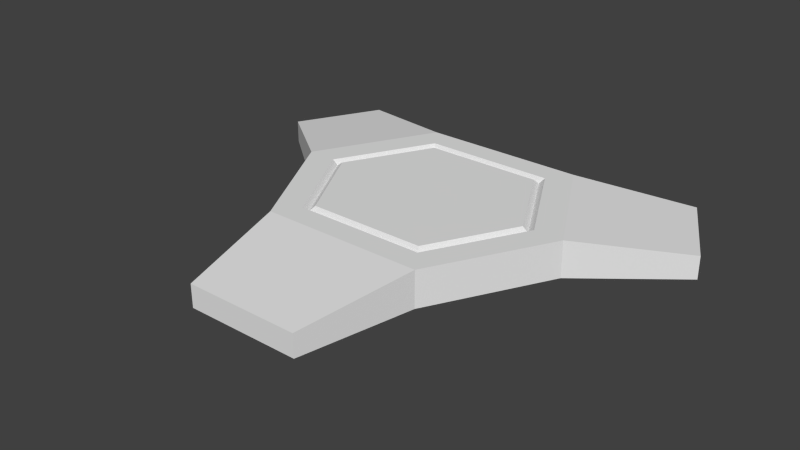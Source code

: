 # Source: Button.blend  (saved by Blender 2.74.0; exported with 4.5.12 LTS)
import bpy
from mathutils import Matrix  # noqa: F401  (used for matrix-valued properties, if any)

bpy.ops.wm.read_factory_settings(use_empty=True)
scene = bpy.context.scene
scene.name = 'Main'

# ---- collections
col_collection_1 = bpy.data.collections.new('Collection 1'); scene.collection.children.link(col_collection_1)

# ---- images (referenced by path relative to the original .blend; pixels are not part of the script)
import os
ASSET_DIR = os.environ.get("B2B_ASSET_DIR", "")  # directory of the original .blend (textures are referenced by path, not embedded)
HERE = os.path.dirname(os.path.abspath(__file__))  # packed textures are extracted next to this script under _unpacked/

def load_image(name, relpath, width, height, colorspace="sRGB"):
    """Load a texture the original file referenced (path relative to the .blend, or extracted next to this script)."""
    p = next((c for c in (os.path.join(HERE, relpath), os.path.join(ASSET_DIR, relpath)) if relpath and os.path.exists(c)), "")
    if p:
        img = bpy.data.images.load(p, check_existing=True)
        img.name = name
    else:  # same state as the original file: an image datablock whose file is absent (Cycles renders it pink)
        img = bpy.data.images.new(name, width, height)
        img.source = "FILE"
        img.filepath = "//" + (relpath or name)
    img.colorspace_settings.name = colorspace
    return img
img_button_001 = load_image('Button.001', 'ButtonIllumination-ColorMap.png', 1024, 1024, 'sRGB')

# ---- materials (node trees are filled in below, after node groups)
mat_buttonmaterial_001 = bpy.data.materials.new('ButtonMaterial.001')
mat_buttonmaterial_001.alpha_threshold = 0.0
mat_buttonmaterial_001.roughness = 0.5

# ---- material node trees
mat_buttonmaterial_001.use_nodes = True; mat_buttonmaterial_001.node_tree.nodes.clear()
_N = mat_buttonmaterial_001.node_tree.nodes; _L = mat_buttonmaterial_001.node_tree.links
n0 = _N.new('ShaderNodeOutputMaterial'); n0.name = 'Material Output'; n0.location = (300, 300)
n1 = _N.new('ShaderNodeBsdfDiffuse'); n1.name = 'Diffuse BSDF'; n1.location = (10, 300)
n2 = _N.new('ShaderNodeTexImage'); n2.name = 'Image Texture'; n2.location = (-158, 311)
n2.width = 140
n2.image = img_button_001
_L.new(n1.outputs[0], n0.inputs[0])
n0.is_active_output = True

# ---- world
world_world = bpy.data.worlds.new('World'); scene.world = world_world
world_world.color = (0.05088, 0.05088, 0.05088)
world_world.use_sun_shadow = False
world_world.sun_shadow_jitter_overblur = 0.0
world_world.cycles.sampling_method = 'MANUAL'
world_world.cycles.sample_map_resolution = 256

# ---- meshes
me_buttonmesh_001 = bpy.data.meshes.new('ButtonMesh.001')
me_buttonmesh_001.from_pydata([(-1.8, -2.6, 0.0), (-1.8, -2.6, 0.8), (-1.8, 2.6, 0.0), (-1.8, 2.6, 0.8), (1.8, -2.6, 0.0), (1.8, -2.6, 0.8), (1.8, 2.6, 0.0), (1.8, 2.6, 0.8), (-3.2, 0.0, 0.8), (-3.2, 0.0, 0.0), (3.2, 0.0, 0.8), (3.2, 0.0, 0.0), (-1.26, -5.1, 0.0), (-1.26, -5.1, 0.5), (-5.19, 1.59, 0.5), (-4.21, 3.41, 0.5), (-4.21, 3.41, 0.0), (4.21, 3.41, 0.5), (4.21, 3.41, 0.0), (1.26, -5.1, 0.5), (1.26, -5.1, 0.0), (5.19, 1.59, 0.0), (-5.19, 1.59, 0.0), (5.19, 1.59, 0.5), (-2.56, 0.0, 0.8), (-1.44, 2.08, 0.8), (1.44, 2.08, 0.8), (2.56, 0.0, 0.8), (1.44, -2.08, 0.8), (-1.44, -2.08, 0.8), (-2.304, 0.0, 0.8), (-1.296, 1.872, 0.8), (1.296, 1.872, 0.8), (2.304, 0.0, 0.8), (1.296, -1.872, 0.8), (-1.296, -1.872, 0.8), (2.432, 0.0, 0.7), (1.368, 1.976, 0.7), (-2.432, 0.0, 0.7), (-1.368, -1.976, 0.7), (1.368, -1.976, 0.7), (-1.368, 1.976, 0.7)], [], [(7, 10, 23, 17), (3, 7, 6, 2), (10, 5, 4, 11), (10, 11, 21, 23), (9, 2, 6, 11), (8, 1, 29, 24), (10, 7, 26, 27), (0, 9, 11, 4), (9, 8, 14, 22), (1, 8, 9, 0), (14, 15, 16, 22), (19, 13, 12, 20), (17, 23, 21, 18), (2, 9, 22, 16), (0, 4, 20, 12), (5, 1, 13, 19), (11, 6, 18, 21), (4, 5, 19, 20), (6, 7, 17, 18), (3, 2, 16, 15), (8, 3, 15, 14), (1, 0, 12, 13), (38, 39, 35, 30), (36, 37, 32, 33), (1, 5, 28, 29), (5, 10, 27, 28), (7, 3, 25, 26), (3, 8, 24, 25), (33, 32, 31, 30), (34, 33, 30, 35), (39, 40, 34, 35), (40, 36, 33, 34), (37, 41, 31, 32), (41, 38, 30, 31), (25, 24, 38, 41), (26, 25, 41, 37), (28, 27, 36, 40), (29, 28, 40, 39), (27, 26, 37, 36), (24, 29, 39, 38)])
_uv = me_buttonmesh_001.uv_layers.new(name='UVMap')
_uv.uv.foreach_set('vector', [0.5522, 0.4941, 0.7015, 0.5916, 0.6102, 0.7303, 0.5057, 0.662, 0.1665, 0.7442, 0.1665, 0.8631, 0.1206, 0.8631, 0.1206, 0.7442, 0.1091, 0.7442, 0.1091, 0.8575, 0.06315, 0.8575, 0.06315, 0.7442, 0.2239, 0.8829, 0.178, 0.8829, 0.178, 0.7442, 0.2067, 0.7442, 0.2015, 0.5916, 0.05224, 0.4941, 0.05224, 0.2432, 0.2015, 0.1456, 0.7015, 0.1456, 0.8507, 0.2432, 0.8209, 0.2683, 0.7015, 0.1902, 0.7015, 0.5916, 0.5522, 0.4941, 0.5821, 0.469, 0.7015, 0.547, 0.3507, 0.4941, 0.2015, 0.5916, 0.2015, 0.1456, 0.3507, 0.2432, 0.2354, 0.7442, 0.2813, 0.7442, 0.2641, 0.8829, 0.2354, 0.8829, 0.05166, 0.8798, 0.05166, 0.993, 0.005741, 0.993, 0.005741, 0.8798, 0.3904, 0.8883, 0.3904, 0.7442, 0.4191, 0.7442, 0.4191, 0.8883, 0.3789, 0.7442, 0.3789, 0.9198, 0.3502, 0.9198, 0.3502, 0.7442, 0.4305, 0.8883, 0.4305, 0.7442, 0.4592, 0.7442, 0.4592, 0.8883, 0.05224, 0.4941, 0.2015, 0.5916, 0.1102, 0.7303, 0.005741, 0.662, 0.3507, 0.4941, 0.3507, 0.2432, 0.4943, 0.2808, 0.4943, 0.4564, 0.8507, 0.4941, 0.8507, 0.2432, 0.9943, 0.2808, 0.9943, 0.4564, 0.2015, 0.1456, 0.05224, 0.2432, 0.005741, 0.07526, 0.1102, 0.006968, 0.06315, 0.8575, 0.1091, 0.8575, 0.09185, 0.993, 0.06315, 0.993, 0.1206, 0.8631, 0.1665, 0.8631, 0.1493, 0.9925, 0.1206, 0.9925, 0.2928, 0.7442, 0.3387, 0.7442, 0.3387, 0.8735, 0.31, 0.8735, 0.7015, 0.1456, 0.5522, 0.2432, 0.5057, 0.07526, 0.6102, 0.006968, 0.05166, 0.8798, 0.005741, 0.8798, 0.005741, 0.7442, 0.03444, 0.7442, 0.7015, 0.1992, 0.8149, 0.2733, 0.8089, 0.2783, 0.7015, 0.2081, 0.7015, 0.5381, 0.5881, 0.464, 0.594, 0.4589, 0.7015, 0.5292, 0.8507, 0.2432, 0.8507, 0.4941, 0.8209, 0.469, 0.8209, 0.2683, 0.8507, 0.4941, 0.7015, 0.5916, 0.7015, 0.547, 0.8209, 0.469, 0.5522, 0.4941, 0.5522, 0.2432, 0.5821, 0.2683, 0.5821, 0.469, 0.5522, 0.2432, 0.7015, 0.1456, 0.7015, 0.1902, 0.5821, 0.2683, 0.7015, 0.5292, 0.594, 0.4589, 0.594, 0.2783, 0.7015, 0.2081, 0.8089, 0.4589, 0.7015, 0.5292, 0.7015, 0.2081, 0.8089, 0.2783, 0.8149, 0.2733, 0.8149, 0.464, 0.8089, 0.4589, 0.8089, 0.2783, 0.8149, 0.464, 0.7015, 0.5381, 0.7015, 0.5292, 0.8089, 0.4589, 0.5881, 0.464, 0.5881, 0.2733, 0.594, 0.2783, 0.594, 0.4589, 0.5881, 0.2733, 0.7015, 0.1992, 0.7015, 0.2081, 0.594, 0.2783, 0.5821, 0.2683, 0.7015, 0.1902, 0.7015, 0.1992, 0.5881, 0.2733, 0.5821, 0.469, 0.5821, 0.2683, 0.5881, 0.2733, 0.5881, 0.464, 0.8209, 0.469, 0.7015, 0.547, 0.7015, 0.5381, 0.8149, 0.464, 0.8209, 0.2683, 0.8209, 0.469, 0.8149, 0.464, 0.8149, 0.2733, 0.7015, 0.547, 0.5821, 0.469, 0.5881, 0.464, 0.7015, 0.5381, 0.7015, 0.1902, 0.8209, 0.2683, 0.8149, 0.2733, 0.7015, 0.1992])
me_buttonmesh_001.materials.append(mat_buttonmaterial_001)
me_buttonmesh_001.use_remesh_preserve_volume = False
me_buttonmesh_001.use_remesh_preserve_attributes = False
me_buttonmesh_001.use_mirror_vertex_groups = False
me_buttonmesh_001.use_paint_bone_selection = False
me_buttonmesh_001.use_paint_mask = True
me_buttonmesh_001.update()

# ---- objects
ob_button_001 = bpy.data.objects.new('Button.001', me_buttonmesh_001)

# ---- transforms, parenting, visibility, modifiers, constraints
ob_button_001.location = (0.0, 0.0, 0.0)
ob_button_001.lineart.crease_threshold = 0.0

# ---- collection membership
col_collection_1.objects.link(ob_button_001)

# ---- scene / render settings (as saved in the file)
scene.frame_start = 1; scene.frame_end = 250; scene.frame_set(1)
scene.render.engine = 'CYCLES'
scene.render.resolution_percentage = 50
scene.render.dither_intensity = 0.0
scene.cycles.use_denoising = False
scene.cycles.samples = 10
scene.cycles.sampling_pattern = 'TABULATED_SOBOL'
scene.cycles.light_sampling_threshold = 0.0
scene.cycles.use_adaptive_sampling = False
scene.cycles.use_light_tree = False
scene.cycles.blur_glossy = 0.0
scene.cycles.pixel_filter_type = 'GAUSSIAN'
scene.cycles.sample_clamp_indirect = 0.0
scene.view_settings.view_transform = 'Standard'
bpy.context.view_layer.update()

# ---- added for rendering (the .blend has no active camera and no usable light): camera, sun
cam_auto = bpy.data.cameras.new('AutoCamera')
cam_auto.lens = 50.0
cam_auto.sensor_width = 36.0
cam_auto.clip_end = 1000.0
ob_auto_camera = bpy.data.objects.new('AutoCamera', cam_auto)
scene.collection.objects.link(ob_auto_camera)
ob_auto_camera.location = (12.4409, -15.7741, 10.3527)
ob_auto_camera.rotation_euler = (1.09748, -7.21219e-08, 0.694738)
scene.camera = ob_auto_camera
light_auto_sun = bpy.data.lights.new('AutoSun', 'SUN')
light_auto_sun.energy = 3.0
light_auto_sun.angle = 0.0523599
ob_auto_sun = bpy.data.objects.new('AutoSun', light_auto_sun)
scene.collection.objects.link(ob_auto_sun)
ob_auto_sun.rotation_euler = (0.872665, 0.174533, 0.523599)
bpy.context.view_layer.update()
